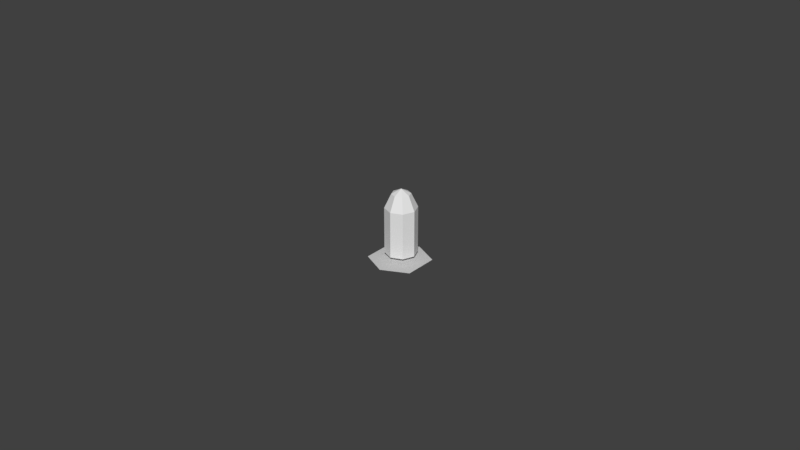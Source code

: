 # Source: untitled.blend  (saved by Blender 2.90.8; exported with 4.5.12 LTS)
import bpy
from mathutils import Matrix  # noqa: F401  (used for matrix-valued properties, if any)

bpy.ops.wm.read_factory_settings(use_empty=True)
scene = bpy.context.scene
scene.name = 'Scene'

# ---- collections
col_collection_1 = bpy.data.collections.new('Collection 1'); scene.collection.children.link(col_collection_1)

# ---- materials (node trees are filled in below, after node groups)
mat_003 = bpy.data.materials.new('.003')
mat_003.alpha_threshold = 0.0
mat_003.use_transparent_shadow = False
mat_003.diffuse_color = (0.64, 0.64, 0.64, 1.0)
mat_003.specular_color = (0.125, 0.125, 0.125)
mat_003.roughness = 0.5

# ---- material node trees

# ---- world
world_world = bpy.data.worlds.new('World'); scene.world = world_world
world_world.color = (0.05088, 0.05088, 0.05088)
world_world.use_sun_shadow = False
world_world.sun_shadow_jitter_overblur = 0.0
world_world.cycles.sampling_method = 'MANUAL'

# ---- meshes
me_cylinder = bpy.data.meshes.new('Cylinder')
me_cylinder.from_pydata([(-5.107e-08, 0.004983, 0.04326), (-5.107e-08, 0.004983, 0.05791), (0.003523, 0.003524, 0.04326), (0.003523, 0.003524, 0.05791), (0.004983, -2.178e-10, 0.04326), (0.004983, -2.178e-10, 0.05791), (0.003523, -0.003524, 0.04326), (0.003523, -0.003524, 0.05791), (-5.151e-08, -0.004983, 0.04326), (-5.151e-08, -0.004983, 0.05791), (-0.003524, -0.003524, 0.04326), (-0.003524, -0.003524, 0.05791), (-0.004983, 5.942e-11, 0.04326), (-0.004983, 5.942e-11, 0.05791), (-0.003524, 0.003524, 0.04326), (-0.003524, 0.003524, 0.05791), (0.002068, 0.002068, 0.06235), (-5.121e-08, 0.002925, 0.06235), (0.002925, -1.187e-10, 0.06235), (0.002068, -0.002068, 0.06235), (-5.146e-08, -0.002925, 0.06235), (-0.002068, -0.002068, 0.06235), (-0.002925, 6.445e-11, 0.06235), (-0.002068, 0.002068, 0.06235), (-5.096e-08, 1.021e-10, 0.06391)], [], [(0, 1, 3, 2), (2, 3, 5, 4), (4, 5, 7, 6), (6, 7, 9, 8), (8, 9, 11, 10), (10, 11, 13, 12), (11, 9, 20, 21), (12, 13, 15, 14), (14, 15, 1, 0), (0, 2, 4, 6, 8, 10, 12, 14), (23, 22, 24), (7, 5, 18, 19), (3, 1, 17, 16), (1, 15, 23, 17), (13, 11, 21, 22), (9, 7, 19, 20), (5, 3, 16, 18), (15, 13, 22, 23), (21, 20, 24), (19, 18, 24), (16, 17, 24), (17, 23, 24), (22, 21, 24), (20, 19, 24), (18, 16, 24)])
_uv = me_cylinder.uv_layers.new(name='UVMap')
_uv.uv.foreach_set('vector', [1.0, 0.5, 1.0, 1.0, 0.875, 1.0, 0.875, 0.5, 0.875, 0.5, 0.875, 1.0, 0.75, 1.0, 0.75, 0.5, 0.75, 0.5, 0.75, 1.0, 0.625, 1.0, 0.625, 0.5, 0.625, 0.5, 0.625, 1.0, 0.5, 1.0, 0.5, 0.5, 0.5, 0.5, 0.5, 1.0, 0.375, 1.0, 0.375, 0.5, 0.375, 0.5, 0.375, 1.0, 0.25, 1.0, 0.25, 0.5, 0.08376, 0.08238, 0.2509, 0.01315, 0.2509, 0.1108, 0.1528, 0.1514, 0.25, 0.5, 0.25, 1.0, 0.125, 1.0, 0.125, 0.5, 0.125, 0.5, 0.125, 1.0, 0.0, 1.0, 0.0, 0.5, 0.75, 0.49, 0.9197, 0.4197, 0.99, 0.25, 0.9197, 0.08029, 0.75, 0.01, 0.5803, 0.08029, 0.51, 0.25, 0.5803, 0.4197, 0.1528, 0.3476, 0.1122, 0.2495, 0.2509, 0.2495, 0.418, 0.08238, 0.4872, 0.2495, 0.3896, 0.2495, 0.349, 0.1514, 0.418, 0.4166, 0.2509, 0.4859, 0.2509, 0.3882, 0.349, 0.3476, 0.2509, 0.4859, 0.08376, 0.4166, 0.1528, 0.3476, 0.2509, 0.3882, 0.01453, 0.2495, 0.08376, 0.08238, 0.1528, 0.1514, 0.1122, 0.2495, 0.2509, 0.01315, 0.418, 0.08238, 0.349, 0.1514, 0.2509, 0.1108, 0.4872, 0.2495, 0.418, 0.4166, 0.349, 0.3476, 0.3896, 0.2495, 0.08376, 0.4166, 0.01453, 0.2495, 0.1122, 0.2495, 0.1528, 0.3476, 0.1528, 0.1514, 0.2509, 0.1108, 0.2509, 0.2495, 0.349, 0.1514, 0.3896, 0.2495, 0.2509, 0.2495, 0.349, 0.3476, 0.2509, 0.3882, 0.2509, 0.2495, 0.2509, 0.3882, 0.1528, 0.3476, 0.2509, 0.2495, 0.1122, 0.2495, 0.1528, 0.1514, 0.2509, 0.2495, 0.2509, 0.1108, 0.349, 0.1514, 0.2509, 0.2495, 0.3896, 0.2495, 0.349, 0.3476, 0.2509, 0.2495])
me_cylinder.use_remesh_fix_poles = True
me_cylinder.use_remesh_preserve_attributes = False
me_cylinder.use_mirror_vertex_groups = False
me_cylinder.update()
me_001 = bpy.data.meshes.new('.001')
me_001.from_pydata([(0.04339, 0.05593, 0.04188), (0.04339, 0.07437, 0.04188), (0.03537, 0.07048, 0.04188), (0.03537, 0.05982, 0.04188), (0.0514, 0.05982, 0.04188), (0.0514, 0.07048, 0.04188), (0.04339, 0.07437, 0.04188), (0.04339, 0.05593, 0.04188)], [], [(0, 1, 2, 3), (4, 5, 6, 7)])
me_001.polygons.foreach_set('use_smooth', [True] * 2)
_uv = me_001.uv_layers.new(name='UV0')
_uv.uv.foreach_set('vector', [0.1453, 0.3785, 0.1453, 0.3481, 0.1321, 0.3545, 0.1321, 0.3721, 0.1585, 0.3721, 0.1585, 0.3545, 0.1453, 0.3481, 0.1453, 0.3785])
me_001.materials.append(mat_003)
me_001.use_remesh_preserve_volume = False
me_001.use_remesh_preserve_attributes = False
me_001.use_mirror_vertex_groups = False
me_001.update()

# ---- objects
ob_cylinder = bpy.data.objects.new('Cylinder', me_cylinder)
ob_001 = bpy.data.objects.new('.001', me_001)

# ---- transforms, parenting, visibility, modifiers, constraints
ob_cylinder.location = (0.0, 0.0, 0.0)
ob_cylinder.lineart.crease_threshold = 0.0
ob_001.location = (0.0, 0.0, 0.0)
ob_001.delta_location = (-0.04262, -0.06661, 0.0)
ob_001.lineart.crease_threshold = 0.0

# ---- collection membership
scene.collection.objects.link(ob_cylinder)
col_collection_1.objects.link(ob_001)

# ---- scene / render settings (as saved in the file)
scene.frame_start = 1; scene.frame_end = 250; scene.frame_set(1)
scene.render.engine = 'BLENDER_EEVEE_NEXT'
scene.render.resolution_percentage = 50
scene.render.dither_intensity = 0.0
scene.cycles.use_denoising = False
scene.cycles.samples = 128
scene.cycles.sampling_pattern = 'TABULATED_SOBOL'
scene.cycles.light_sampling_threshold = 0.0
scene.cycles.use_adaptive_sampling = False
scene.cycles.use_light_tree = False
scene.cycles.blur_glossy = 0.0
scene.cycles.sample_clamp_indirect = 0.0
scene.view_settings.view_transform = 'Standard'
bpy.context.view_layer.update()

# ---- added for rendering (the .blend has no active camera and no usable light): camera, sun
cam_auto = bpy.data.cameras.new('AutoCamera')
cam_auto.lens = 50.0
cam_auto.sensor_width = 36.0
cam_auto.clip_end = 1000.0
ob_auto_camera = bpy.data.objects.new('AutoCamera', cam_auto)
scene.collection.objects.link(ob_auto_camera)
ob_auto_camera.location = (0.185812, -0.223514, 0.200929)
ob_auto_camera.rotation_euler = (1.09748, -7.21219e-08, 0.694738)
scene.camera = ob_auto_camera
light_auto_sun = bpy.data.lights.new('AutoSun', 'SUN')
light_auto_sun.energy = 3.0
light_auto_sun.angle = 0.0523599
ob_auto_sun = bpy.data.objects.new('AutoSun', light_auto_sun)
scene.collection.objects.link(ob_auto_sun)
ob_auto_sun.rotation_euler = (0.872665, 0.174533, 0.523599)
bpy.context.view_layer.update()
